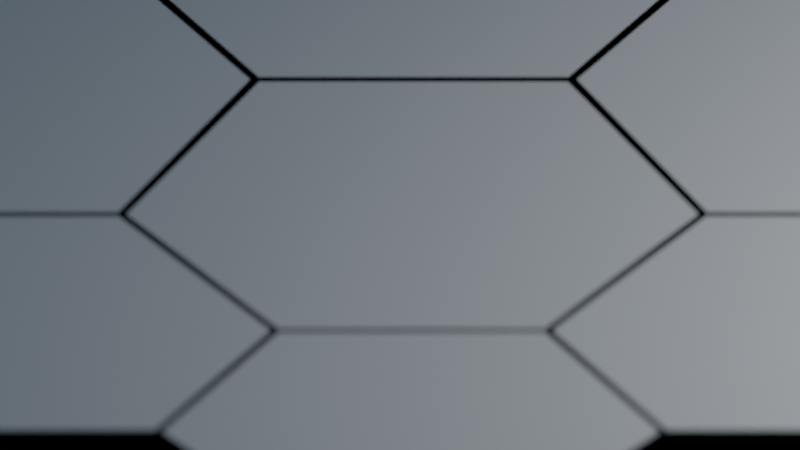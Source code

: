 # Source: hexgrid.blend  (saved by Blender 3.2.0; exported with 4.5.12 LTS)
import bpy
from mathutils import Matrix  # noqa: F401  (used for matrix-valued properties, if any)

bpy.ops.wm.read_factory_settings(use_empty=True)
scene = bpy.context.scene
scene.name = 'Scene'

# ---- collections
col_collection = bpy.data.collections.new('Collection'); scene.collection.children.link(col_collection)

# ---- materials (node trees are filled in below, after node groups)
mat_material = bpy.data.materials.new('Material')
mat_material.alpha_threshold = 0.0
mat_material.line_color = (0.0, 0.0, 0.0, 1.0)

# ---- node groups
ng_xsize = bpy.data.node_groups.new('XSize', 'GeometryNodeTree')
_s = ng_xsize.interface.new_socket(name='Value', in_out='OUTPUT', socket_type='NodeSocketFloat')
_s = ng_xsize.interface.new_socket(name='Radius', in_out='INPUT', socket_type='NodeSocketFloat')
_s.default_value = 0.5
_s.min_value = -1e+04
_s.max_value = 1e+04
_s = ng_xsize.interface.new_socket(name='Columns', in_out='INPUT', socket_type='NodeSocketFloat')
_s.default_value = 0.5
_s.min_value = -1e+04
_s.max_value = 1e+04
_s = ng_xsize.interface.new_socket(name='Gap', in_out='INPUT', socket_type='NodeSocketFloat')
_N = ng_xsize.nodes; _L = ng_xsize.links
n0 = _N.new('ShaderNodeMath'); n0.name = 'Math.002'; n0.location = (290, 14)
n0.operation = 'MULTIPLY'
n1 = _N.new('ShaderNodeMath'); n1.name = 'Math.001'; n1.location = (-115, 86)
n1.operation = 'SUBTRACT'
n1.inputs[1].default_value = 1.0
n2 = _N.new('NodeGroupOutput'); n2.name = 'Group Output'; n2.location = (480, -2)
n3 = _N.new('NodeGroupInput'); n3.name = 'Group Input'; n3.location = (-420, -10)
n4 = _N.new('ShaderNodeMath'); n4.name = 'Math.003'; n4.location = (70, -137)
n5 = _N.new('NodeReroute'); n5.name = 'Reroute'; n5.location = (-188, -281)
n5.width = 16
n5.socket_idname = 'NodeSocketFloat'
n6 = _N.new('ShaderNodeMath'); n6.name = 'Math'; n6.location = (-125, -107)
n6.operation = 'MULTIPLY'
n6.inputs[1].default_value = 1.5
_L.new(n3.outputs[0], n6.inputs[0])
_L.new(n3.outputs[1], n1.inputs[0])
_L.new(n0.outputs[0], n2.inputs[0])
_L.new(n1.outputs[0], n0.inputs[0])
_L.new(n6.outputs[0], n4.inputs[0])
_L.new(n4.outputs[0], n0.inputs[1])
_L.new(n5.outputs[0], n4.inputs[1])
_L.new(n3.outputs[2], n5.inputs[0])
n2.is_active_output = True
ng_odd_column_offset = bpy.data.node_groups.new('Odd Column Offset', 'GeometryNodeTree')
_s = ng_odd_column_offset.interface.new_socket(name='Vector', in_out='OUTPUT', socket_type='NodeSocketVector')
_s = ng_odd_column_offset.interface.new_socket(name='Value', in_out='INPUT', socket_type='NodeSocketFloat')
_s.default_value = 0.5
_s.min_value = -1e+04
_s.max_value = 1e+04
_s = ng_odd_column_offset.interface.new_socket(name='Value', in_out='INPUT', socket_type='NodeSocketFloat')
_s.default_value = 0.5
_s.min_value = -1e+04
_s.max_value = 1e+04
_N = ng_odd_column_offset.nodes; _L = ng_odd_column_offset.links
n0 = _N.new('ShaderNodeCombineXYZ'); n0.name = 'Combine XYZ'; n0.location = (230, 6)
n1 = _N.new('ShaderNodeMath'); n1.name = 'Math.001'; n1.location = (10, 28)
n2 = _N.new('ShaderNodeMath'); n2.name = 'Math'; n2.location = (-230, -28)
n2.operation = 'DIVIDE'
n2.inputs[1].default_value = 2.0
n3 = _N.new('NodeGroupInput'); n3.name = 'Group Input'; n3.location = (-430, 0)
n4 = _N.new('NodeGroupOutput'); n4.name = 'Group Output'; n4.location = (420, 0)
_L.new(n3.outputs[0], n1.inputs[0])
_L.new(n0.outputs[0], n4.inputs[0])
_L.new(n3.outputs[1], n2.inputs[0])
_L.new(n1.outputs[0], n0.inputs[1])
_L.new(n2.outputs[0], n1.inputs[1])
n4.is_active_output = True
ng_column_selection = bpy.data.node_groups.new('Column Selection', 'GeometryNodeTree')
_s = ng_column_selection.interface.new_socket(name='Value', in_out='OUTPUT', socket_type='NodeSocketFloat')
_s = ng_column_selection.interface.new_socket(name='Value', in_out='INPUT', socket_type='NodeSocketFloat')
_s.default_value = 0.5
_s.min_value = -1e+04
_s.max_value = 1e+04
_N = ng_column_selection.nodes; _L = ng_column_selection.links
n0 = _N.new('GeometryNodeInputIndex'); n0.name = 'Index'; n0.location = (-268, -29)
n1 = _N.new('ShaderNodeMath'); n1.name = 'Math'; n1.location = (-65, 9)
n1.operation = 'DIVIDE'
n2 = _N.new('ShaderNodeMath'); n2.name = 'Math.001'; n2.location = (99, -2)
n2.operation = 'FLOOR'
n3 = _N.new('ShaderNodeMath'); n3.name = 'Math.002'; n3.location = (268, 29)
n3.operation = 'MODULO'
n3.inputs[1].default_value = 2.0
n4 = _N.new('NodeGroupInput'); n4.name = 'Group Input'; n4.location = (-468, 0)
n5 = _N.new('NodeGroupOutput'); n5.name = 'Group Output'; n5.location = (458, 0)
_L.new(n4.outputs[0], n1.inputs[1])
_L.new(n3.outputs[0], n5.inputs[0])
_L.new(n0.outputs[0], n1.inputs[0])
_L.new(n1.outputs[0], n2.inputs[0])
_L.new(n2.outputs[0], n3.inputs[0])
n5.is_active_output = True
ng_a = bpy.data.node_groups.new('a', 'GeometryNodeTree')
_s = ng_a.interface.new_socket(name='a', in_out='OUTPUT', socket_type='NodeSocketFloat')
_s = ng_a.interface.new_socket(name='Radius', in_out='INPUT', socket_type='NodeSocketFloat')
_s.default_value = 0.5
_s.min_value = -1e+04
_s.max_value = 1e+04
_N = ng_a.nodes; _L = ng_a.links
n0 = _N.new('NodeGroupInput'); n0.name = 'Group Input'; n0.location = (-328, 28)
n1 = _N.new('NodeGroupOutput'); n1.name = 'Group Output'; n1.location = (419, 28)
n2 = _N.new('ShaderNodeMath'); n2.name = 'Math.001'; n2.location = (-157, -96)
n2.operation = 'RADIANS'
n2.inputs[0].default_value = 30.0
n3 = _N.new('ShaderNodeMath'); n3.name = 'Math'; n3.location = (49, -108)
n3.operation = 'COSINE'
n4 = _N.new('ShaderNodeMath'); n4.name = 'Math.002'; n4.location = (229, 32)
n4.operation = 'MULTIPLY'
_L.new(n0.outputs[0], n4.inputs[0])
_L.new(n2.outputs[0], n3.inputs[0])
_L.new(n3.outputs[0], n4.inputs[1])
_L.new(n4.outputs[0], n1.inputs[0])
n1.is_active_output = True
ng_ysize = bpy.data.node_groups.new('YSize', 'GeometryNodeTree')
_s = ng_ysize.interface.new_socket(name='Value', in_out='OUTPUT', socket_type='NodeSocketFloat')
_s = ng_ysize.interface.new_socket(name='Value', in_out='INPUT', socket_type='NodeSocketFloat')
_s.default_value = 0.5
_s.min_value = -1e+04
_s.max_value = 1e+04
_s = ng_ysize.interface.new_socket(name='Value', in_out='INPUT', socket_type='NodeSocketFloat')
_s.default_value = 0.5
_s.min_value = -1e+04
_s.max_value = 1e+04
_s = ng_ysize.interface.new_socket(name='Gap', in_out='INPUT', socket_type='NodeSocketFloat')
_N = ng_ysize.nodes; _L = ng_ysize.links
n0 = _N.new('ShaderNodeMath'); n0.name = 'Math.001'; n0.location = (-92, 69)
n0.label = 'rows-1'
n0.operation = 'SUBTRACT'
n0.inputs[1].default_value = 1.0
n1 = _N.new('ShaderNodeMath'); n1.name = 'Math.002'; n1.location = (237, 25)
n1.operation = 'MULTIPLY'
n2 = _N.new('NodeGroupOutput'); n2.name = 'Group Output'; n2.location = (427, -11)
n3 = _N.new('ShaderNodeMath'); n3.name = 'Math'; n3.location = (-203, -175)
n3.label = '2a'
n3.operation = 'MULTIPLY'
n3.inputs[1].default_value = 2.0
n4 = _N.new('ShaderNodeMath'); n4.name = 'Math.003'; n4.location = (17, -151)
n5 = _N.new('NodeGroupInput'); n5.name = 'Group Input'; n5.location = (-457, -19)
_L.new(n5.outputs[0], n3.inputs[0])
_L.new(n5.outputs[1], n0.inputs[0])
_L.new(n1.outputs[0], n2.inputs[0])
_L.new(n3.outputs[0], n4.inputs[0])
_L.new(n0.outputs[0], n1.inputs[0])
_L.new(n4.outputs[0], n1.inputs[1])
_L.new(n5.outputs[2], n4.inputs[1])
n2.is_active_output = True
ng_hex_grid = bpy.data.node_groups.new('Hex Grid', 'GeometryNodeTree')
_s = ng_hex_grid.interface.new_socket(name='Curve', in_out='OUTPUT', socket_type='NodeSocketGeometry')
_s = ng_hex_grid.interface.new_socket(name='Vertices X', in_out='INPUT', socket_type='NodeSocketInt')
_s.default_value = 3
_s.min_value = 2
_s.max_value = 1000
_s = ng_hex_grid.interface.new_socket(name='Vertices Y', in_out='INPUT', socket_type='NodeSocketInt')
_s.default_value = 3
_s.min_value = 2
_s.max_value = 1000
_s = ng_hex_grid.interface.new_socket(name='Radius', in_out='INPUT', socket_type='NodeSocketFloat')
_s.subtype = 'DISTANCE'
_s.default_value = 1.0
_s.min_value = 0.0
_s = ng_hex_grid.interface.new_socket(name='Gap', in_out='INPUT', socket_type='NodeSocketFloat')
_s.subtype = 'DISTANCE'
ng_hex_grid.is_modifier = True
_N = ng_hex_grid.nodes; _L = ng_hex_grid.links
n0 = _N.new('GeometryNodeStoreNamedAttribute'); n0.name = 'Store Named Attribute'; n0.location = (336, 207)
n0.data_type = 'FLOAT_VECTOR'
n0.domain = 'CORNER'
n0.inputs[2].default_value = 'uv_map'
n1 = _N.new('GeometryNodeInstanceOnPoints'); n1.name = 'Instance on Points'; n1.location = (804, 183)
n2 = _N.new('GeometryNodeGroup'); n2.name = 'Group.003'; n2.location = (-6, 59)
n2.node_tree = ng_xsize
n3 = _N.new('GeometryNodeGroup'); n3.name = 'Group.004'; n3.location = (7, -353)
n3.width = 220
n3.node_tree = ng_odd_column_offset
n4 = _N.new('NodeReroute'); n4.name = 'Reroute.002'; n4.location = (-112, 24)
n4.width = 16
n4.socket_idname = 'NodeSocketInt'
n5 = _N.new('NodeReroute'); n5.name = 'Reroute.004'; n5.location = (-115, -99)
n5.width = 16
n5.socket_idname = 'NodeSocketFloatDistance'
n6 = _N.new('GeometryNodeGroup'); n6.name = 'Group.002'; n6.location = (310, 340)
n6.width = 194
n6.node_tree = ng_column_selection
n7 = _N.new('NodeReroute'); n7.name = 'Reroute.005'; n7.location = (-115, -205)
n7.width = 16
n7.socket_idname = 'NodeSocketFloat'
n8 = _N.new('NodeReroute'); n8.name = 'Reroute.006'; n8.location = (-150, -240)
n8.width = 16
n8.socket_idname = 'NodeSocketFloatDistance'
n9 = _N.new('GeometryNodeGroup'); n9.name = 'Group'; n9.location = (-355, -168)
n9.node_tree = ng_a
n10 = _N.new('GeometryNodeGroup'); n10.name = 'Group.001'; n10.location = (-24, -118)
n10.node_tree = ng_ysize
n11 = _N.new('NodeReroute'); n11.name = 'Reroute.008'; n11.location = (195, 141)
n11.width = 16
n11.socket_idname = 'NodeSocketFloat'
n12 = _N.new('NodeReroute'); n12.name = 'Reroute.009'; n12.location = (211, 122)
n12.width = 16
n12.socket_idname = 'NodeSocketFloat'
n13 = _N.new('GeometryNodeCurvePrimitiveCircle'); n13.name = 'Curve Circle'; n13.location = (599, 12)
n13.label = 'Hexagon'
n13.inputs[0].default_value = 6
n14 = _N.new('NodeReroute'); n14.name = 'Reroute'; n14.location = (246, 245)
n14.width = 16
n14.socket_idname = 'NodeSocketInt'
n15 = _N.new('NodeReroute'); n15.name = 'Reroute.001'; n15.location = (-76, 74)
n15.width = 16
n15.socket_idname = 'NodeSocketInt'
n16 = _N.new('NodeReroute'); n16.name = 'Reroute.003'; n16.location = (-156, -28)
n16.width = 16
n16.socket_idname = 'NodeSocketFloatDistance'
n17 = _N.new('NodeReroute'); n17.name = 'Reroute.007'; n17.location = (-203, -71)
n17.width = 16
n17.socket_idname = 'NodeSocketFloatDistance'
n18 = _N.new('NodeReroute'); n18.name = 'Reroute.010'; n18.location = (553, 130)
n18.width = 16
n18.socket_idname = 'NodeSocketVector'
n19 = _N.new('NodeReroute'); n19.name = 'Reroute.012'; n19.location = (524, -379)
n19.width = 16
n19.socket_idname = 'NodeSocketVector'
n20 = _N.new('NodeReroute'); n20.name = 'Reroute.011'; n20.location = (-424, -38)
n20.width = 16
n20.socket_idname = 'NodeSocketFloatDistance'
n21 = _N.new('GeometryNodeMeshGrid'); n21.name = 'Grid'; n21.location = (311, 207)
n22 = _N.new('GeometryNodeSetPosition'); n22.name = 'Set Position'; n22.location = (579, 317)
n23 = _N.new('NodeGroupInput'); n23.name = 'Group Input'; n23.location = (-654, 39)
n24 = _N.new('NodeGroupOutput'); n24.name = 'Group Output'; n24.location = (1244, 85)
_L.new(n0.outputs[0], n22.inputs[0])
_L.new(n13.outputs[0], n1.inputs[2])
_L.new(n15.outputs[0], n21.inputs[2])
_L.new(n14.outputs[0], n21.inputs[3])
_L.new(n5.outputs[0], n13.inputs[4])
_L.new(n20.outputs[0], n9.inputs[0])
_L.new(n7.outputs[0], n10.inputs[0])
_L.new(n4.outputs[0], n10.inputs[1])
_L.new(n12.outputs[0], n21.inputs[1])
_L.new(n22.outputs[0], n1.inputs[0])
_L.new(n14.outputs[0], n6.inputs[0])
_L.new(n6.outputs[0], n22.inputs[1])
_L.new(n7.outputs[0], n3.inputs[0])
_L.new(n18.outputs[0], n22.inputs[3])
_L.new(n16.outputs[0], n2.inputs[0])
_L.new(n15.outputs[0], n2.inputs[1])
_L.new(n11.outputs[0], n21.inputs[0])
_L.new(n8.outputs[0], n10.inputs[2])
_L.new(n17.outputs[0], n2.inputs[2])
_L.new(n8.outputs[0], n3.inputs[1])
_L.new(n4.outputs[0], n14.inputs[0])
_L.new(n23.outputs[0], n15.inputs[0])
_L.new(n23.outputs[1], n4.inputs[0])
_L.new(n20.outputs[0], n16.inputs[0])
_L.new(n16.outputs[0], n5.inputs[0])
_L.new(n9.outputs[0], n7.inputs[0])
_L.new(n17.outputs[0], n8.inputs[0])
_L.new(n23.outputs[3], n17.inputs[0])
_L.new(n2.outputs[0], n11.inputs[0])
_L.new(n10.outputs[0], n12.inputs[0])
_L.new(n23.outputs[2], n20.inputs[0])
_L.new(n19.outputs[0], n18.inputs[0])
_L.new(n3.outputs[0], n19.inputs[0])
_L.new(n1.outputs[0], n24.inputs[0])
_L.new(n21.outputs[0], n0.inputs[0])
_L.new(n21.outputs[1], n0.inputs[3])
n24.is_active_output = True
ng_geometry_nodes = bpy.data.node_groups.new('Geometry Nodes', 'GeometryNodeTree')
_s = ng_geometry_nodes.interface.new_socket(name='Geometry', in_out='OUTPUT', socket_type='NodeSocketGeometry')
_s = ng_geometry_nodes.interface.new_socket(name='Geometry', in_out='INPUT', socket_type='NodeSocketGeometry')
ng_geometry_nodes.is_modifier = True
_N = ng_geometry_nodes.nodes; _L = ng_geometry_nodes.links
n0 = _N.new('NodeGroupOutput'); n0.name = 'Group Output'; n0.location = (2329, 5)
n1 = _N.new('GeometryNodeGroup'); n1.name = 'Group'; n1.location = (1889, -29)
n1.node_tree = ng_hex_grid
n1.inputs[0].default_value = 5
n1.inputs[1].default_value = 3
n1.inputs[2].default_value = 0.7
n1.inputs[3].default_value = 0.02
n2 = _N.new('GeometryNodeFillCurve'); n2.name = 'Fill Curve'; n2.location = (2109, 0)
_L.new(n1.outputs[0], n2.inputs[0])
_L.new(n2.outputs[0], n0.inputs[0])
n0.is_active_output = True

# ---- material node trees
mat_material.use_nodes = True; mat_material.node_tree.nodes.clear()
_N = mat_material.node_tree.nodes; _L = mat_material.node_tree.links
n0 = _N.new('ShaderNodeOutputMaterial'); n0.name = 'Material Output'; n0.location = (300, 300)
n1 = _N.new('ShaderNodeBsdfPrincipled'); n1.name = 'Principled BSDF'; n1.location = (10, 300)
n1.distribution = 'GGX'
n1.subsurface_method = 'RANDOM_WALK_SKIN'
n1.inputs[0].default_value = (0.5276, 0.8171, 0.8412, 1.0)
n1.inputs[1].default_value = 1.0
n1.inputs[2].default_value = 0.3048
n1.inputs[3].default_value = 1.45
n1.inputs[13].default_value = 0.9048
n1.inputs[27].default_value = (0.0, 0.0, 0.0, 1.0)
n1.inputs[28].default_value = 1.0
_L.new(n1.outputs[0], n0.inputs[0])
n0.is_active_output = True

# ---- world
world_world = bpy.data.worlds.new('World'); scene.world = world_world
world_world.use_nodes = True; world_world.node_tree.nodes.clear()
_N = world_world.node_tree.nodes; _L = world_world.node_tree.links
n0 = _N.new('ShaderNodeOutputWorld'); n0.name = 'World Output'; n0.location = (300, 300)
n1 = _N.new('ShaderNodeBackground'); n1.name = 'Background'; n1.location = (10, 300)
n1.inputs[1].default_value = 0.1
n2 = _N.new('ShaderNodeTexSky'); n2.name = 'Sky Texture'; n2.location = (-190, 280)
n2.sun_intensity = 0.1
n2.sun_elevation = 0.08378
n2.air_density = 1.479
n2.dust_density = 1.753
n2.ozone_density = 3.945
_L.new(n1.outputs[0], n0.inputs[0])
_L.new(n2.outputs[0], n1.inputs[0])
n0.is_active_output = True
world_world.color = (0.05088, 0.05088, 0.05088)
world_world.use_sun_shadow = False
world_world.sun_shadow_jitter_overblur = 0.0

# ---- cameras
cam_camera = bpy.data.cameras.new('Camera')
cam_camera.clip_start = 0.001
cam_camera.clip_end = 134.4
cam_camera.lens = 124.0
cam_camera.ortho_scale = 7.314
cam_camera.shift_y = -0.34
cam_camera.panorama_type = 'MIRRORBALL'
cam_camera.dof.use_dof = True
cam_camera.dof.aperture_fstop = 0.6
cam_camera.dof.aperture_ratio = 1.159

# ---- lights
light_light = bpy.data.lights.new('Light', 'AREA')
light_light.transmission_factor = 0.0
light_light.energy = 785.4
light_light.shadow_soft_size = 0.1
light_light.shadow_maximum_resolution = 0.006
light_light.use_absolute_resolution = True
light_light.shape = 'RECTANGLE'
light_light.size = 0.1
light_light.size_y = 0.1

# ---- meshes
me_cube = bpy.data.meshes.new('Cube')
me_cube.from_pydata([(1.384, 1.384, 1.384), (1.384, 1.384, -1.384), (1.384, -1.384, 1.384), (1.384, -1.384, -1.384), (-1.384, 1.384, 1.384), (-1.384, 1.384, -1.384), (-1.384, -1.384, 1.384), (-1.384, -1.384, -1.384)], [], [(0, 4, 6, 2), (3, 2, 6, 7), (7, 6, 4, 5), (5, 1, 3, 7), (1, 0, 2, 3), (5, 4, 0, 1)])
_uv = me_cube.uv_layers.new(name='UVMap')
_uv.uv.foreach_set('vector', [0.625, 0.5, 0.875, 0.5, 0.875, 0.75, 0.625, 0.75, 0.375, 0.75, 0.625, 0.75, 0.625, 1.0, 0.375, 1.0, 0.375, 0.0, 0.625, 0.0, 0.625, 0.25, 0.375, 0.25, 0.125, 0.5, 0.375, 0.5, 0.375, 0.75, 0.125, 0.75, 0.375, 0.5, 0.625, 0.5, 0.625, 0.75, 0.375, 0.75, 0.375, 0.25, 0.625, 0.25, 0.625, 0.5, 0.375, 0.5])
me_cube.materials.append(mat_material)
me_cube.use_remesh_preserve_volume = False
me_cube.use_remesh_preserve_attributes = False
me_cube.use_mirror_vertex_groups = False
me_cube.update()

# ---- objects
ob_cube = bpy.data.objects.new('Cube', me_cube)
ob_light = bpy.data.objects.new('Light', light_light)
ob_camera = bpy.data.objects.new('Camera', cam_camera)
ob_empty = bpy.data.objects.new('Empty', None)

# ---- transforms, parenting, visibility, modifiers, constraints
ob_cube.location = (-0.1804, -0.1357, 0.0)
ob_cube.rotation_euler = (0.9599, 1.819e-16, 9.469e-17)
ob_cube.scale = (1.987, 1.987, 1.987)
ob_cube.lock_rotations_4d = False
ob_cube.empty_display_type = 'ARROWS'
ob_cube.lineart.crease_threshold = 0.0
_m = ob_cube.modifiers.new('GeometryNodes', 'NODES')
_m.node_group = ng_geometry_nodes
ob_light.location = (7.882, -3.855, 5.904)
ob_light.rotation_euler = (0.08823, -0.1443, -0.6881)
ob_light.scale = (0.2024, 0.2024, 0.2024)
ob_light.lock_rotations_4d = False
ob_light.empty_display_type = 'ARROWS'
ob_light.color = (0.0, 0.0, 0.0, 0.0)
ob_light.lineart.crease_threshold = 0.0
ob_camera.location = (-0.2411, 1.135, 13.4)
ob_camera.lock_rotations_4d = False
ob_camera.empty_display_type = 'ARROWS'
ob_camera.color = (0.0, 0.0, 0.0, 0.0)
ob_camera.display_type = 'WIRE'
ob_camera.lineart.crease_threshold = 0.0
ob_empty.location = (9.379, 7.157, 2.172)
cam_camera.dof.focus_object = ob_empty

# ---- collection membership
col_collection.objects.link(ob_cube)
col_collection.objects.link(ob_light)
col_collection.objects.link(ob_camera)
col_collection.objects.link(ob_empty)

# ---- scene / render settings (as saved in the file)
scene.camera = ob_camera
scene.frame_start = 1; scene.frame_end = 100; scene.frame_set(99)
scene.render.engine = 'CYCLES'
scene.cycles.samples = 256
scene.cycles.sampling_pattern = 'TABULATED_SOBOL'
scene.cycles.use_light_tree = False
scene.view_settings.view_transform = 'Filmic'
bpy.context.view_layer.update()
